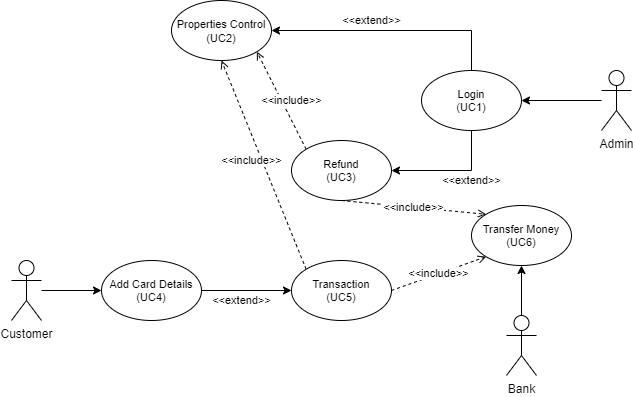

The diagram above was exported from draw.io. Its source (the exported page's mxGraphModel, read from the mxfile embedded in the PNG):
<mxGraphModel dx="865" dy="506" grid="1" gridSize="10" guides="1" tooltips="1" connect="1" arrows="1" fold="1" page="1" pageScale="1" pageWidth="827" pageHeight="1169" math="0" shadow="0">
  <root>
    <mxCell id="0" />
    <mxCell id="1" parent="0" />
    <mxCell id="ojLZWiL7pfdoRsfoV7bt-13" style="edgeStyle=orthogonalEdgeStyle;rounded=0;orthogonalLoop=1;jettySize=auto;html=1;entryX=1;entryY=0.5;entryDx=0;entryDy=0;" edge="1" parent="1" source="ojLZWiL7pfdoRsfoV7bt-1" target="ojLZWiL7pfdoRsfoV7bt-7">
      <mxGeometry relative="1" as="geometry">
        <mxPoint x="610" y="140" as="sourcePoint" />
      </mxGeometry>
    </mxCell>
    <mxCell id="ojLZWiL7pfdoRsfoV7bt-1" value="Admin" style="shape=umlActor;verticalLabelPosition=bottom;verticalAlign=top;html=1;outlineConnect=0;" vertex="1" parent="1">
      <mxGeometry x="640" y="100" width="30" height="60" as="geometry" />
    </mxCell>
    <mxCell id="ojLZWiL7pfdoRsfoV7bt-17" style="edgeStyle=orthogonalEdgeStyle;rounded=0;orthogonalLoop=1;jettySize=auto;html=1;entryX=0;entryY=0.5;entryDx=0;entryDy=0;" edge="1" parent="1" source="ojLZWiL7pfdoRsfoV7bt-2" target="ojLZWiL7pfdoRsfoV7bt-10">
      <mxGeometry relative="1" as="geometry" />
    </mxCell>
    <mxCell id="ojLZWiL7pfdoRsfoV7bt-2" value="Customer" style="shape=umlActor;verticalLabelPosition=bottom;verticalAlign=top;html=1;outlineConnect=0;" vertex="1" parent="1">
      <mxGeometry x="50" y="290" width="30" height="60" as="geometry" />
    </mxCell>
    <mxCell id="ojLZWiL7pfdoRsfoV7bt-23" style="edgeStyle=orthogonalEdgeStyle;rounded=0;orthogonalLoop=1;jettySize=auto;html=1;entryX=0.5;entryY=1;entryDx=0;entryDy=0;" edge="1" parent="1" source="ojLZWiL7pfdoRsfoV7bt-3" target="ojLZWiL7pfdoRsfoV7bt-12">
      <mxGeometry relative="1" as="geometry" />
    </mxCell>
    <mxCell id="ojLZWiL7pfdoRsfoV7bt-3" value="Bank" style="shape=umlActor;verticalLabelPosition=bottom;verticalAlign=top;html=1;outlineConnect=0;" vertex="1" parent="1">
      <mxGeometry x="545" y="345" width="30" height="60" as="geometry" />
    </mxCell>
    <mxCell id="ojLZWiL7pfdoRsfoV7bt-15" value="&amp;lt;&amp;lt;extend&amp;gt;&amp;gt;" style="edgeStyle=orthogonalEdgeStyle;rounded=0;orthogonalLoop=1;jettySize=auto;html=1;exitX=0.5;exitY=0;exitDx=0;exitDy=0;entryX=1;entryY=0.5;entryDx=0;entryDy=0;" edge="1" parent="1" source="ojLZWiL7pfdoRsfoV7bt-7" target="ojLZWiL7pfdoRsfoV7bt-8">
      <mxGeometry x="0.1667" y="-10" relative="1" as="geometry">
        <mxPoint as="offset" />
      </mxGeometry>
    </mxCell>
    <mxCell id="ojLZWiL7pfdoRsfoV7bt-16" style="edgeStyle=orthogonalEdgeStyle;rounded=0;orthogonalLoop=1;jettySize=auto;html=1;exitX=0.5;exitY=1;exitDx=0;exitDy=0;entryX=1;entryY=0.5;entryDx=0;entryDy=0;" edge="1" parent="1" source="ojLZWiL7pfdoRsfoV7bt-7" target="ojLZWiL7pfdoRsfoV7bt-9">
      <mxGeometry relative="1" as="geometry" />
    </mxCell>
    <mxCell id="ojLZWiL7pfdoRsfoV7bt-34" value="&amp;lt;&amp;lt;extend&amp;gt;&amp;gt;" style="edgeLabel;html=1;align=center;verticalAlign=middle;resizable=0;points=[];" vertex="1" connectable="0" parent="ojLZWiL7pfdoRsfoV7bt-16">
      <mxGeometry x="-0.3733" relative="1" as="geometry">
        <mxPoint y="12" as="offset" />
      </mxGeometry>
    </mxCell>
    <mxCell id="ojLZWiL7pfdoRsfoV7bt-7" value="Login&lt;br style=&quot;font-size: 11px;&quot;&gt;(UC1)" style="ellipse;whiteSpace=wrap;html=1;fontSize=11;" vertex="1" parent="1">
      <mxGeometry x="460" y="100" width="100" height="60" as="geometry" />
    </mxCell>
    <mxCell id="ojLZWiL7pfdoRsfoV7bt-8" value="&lt;font style=&quot;font-size: 11px&quot;&gt;Properties Control&lt;br&gt;(UC2)&lt;/font&gt;" style="ellipse;whiteSpace=wrap;html=1;" vertex="1" parent="1">
      <mxGeometry x="210" y="30" width="100" height="60" as="geometry" />
    </mxCell>
    <mxCell id="ojLZWiL7pfdoRsfoV7bt-25" value="&amp;lt;&amp;lt;include&amp;gt;&amp;gt;" style="edgeStyle=none;rounded=0;orthogonalLoop=1;jettySize=auto;html=1;exitX=0.5;exitY=1;exitDx=0;exitDy=0;entryX=0;entryY=0;entryDx=0;entryDy=0;dashed=1;endFill=0;endArrow=open;" edge="1" parent="1" source="ojLZWiL7pfdoRsfoV7bt-9" target="ojLZWiL7pfdoRsfoV7bt-12">
      <mxGeometry relative="1" as="geometry" />
    </mxCell>
    <mxCell id="ojLZWiL7pfdoRsfoV7bt-32" value="&amp;lt;&amp;lt;include&amp;gt;&amp;gt;" style="edgeStyle=none;rounded=0;orthogonalLoop=1;jettySize=auto;html=1;exitX=0;exitY=0;exitDx=0;exitDy=0;entryX=1;entryY=1;entryDx=0;entryDy=0;dashed=1;endArrow=open;endFill=0;" edge="1" parent="1" source="ojLZWiL7pfdoRsfoV7bt-9" target="ojLZWiL7pfdoRsfoV7bt-8">
      <mxGeometry x="-0.0822" y="-9" relative="1" as="geometry">
        <mxPoint as="offset" />
      </mxGeometry>
    </mxCell>
    <mxCell id="ojLZWiL7pfdoRsfoV7bt-9" value="Refund&lt;br style=&quot;font-size: 11px;&quot;&gt;(UC3)" style="ellipse;whiteSpace=wrap;html=1;fontSize=11;" vertex="1" parent="1">
      <mxGeometry x="330" y="170" width="100" height="60" as="geometry" />
    </mxCell>
    <mxCell id="ojLZWiL7pfdoRsfoV7bt-18" value="&amp;lt;&amp;lt;extend&amp;gt;&amp;gt;" style="edgeStyle=orthogonalEdgeStyle;rounded=0;orthogonalLoop=1;jettySize=auto;html=1;entryX=0;entryY=0.5;entryDx=0;entryDy=0;exitX=1;exitY=0.5;exitDx=0;exitDy=0;" edge="1" parent="1" source="ojLZWiL7pfdoRsfoV7bt-10" target="ojLZWiL7pfdoRsfoV7bt-11">
      <mxGeometry x="-0.1111" y="-10" relative="1" as="geometry">
        <mxPoint x="280" y="320" as="sourcePoint" />
        <mxPoint as="offset" />
      </mxGeometry>
    </mxCell>
    <mxCell id="ojLZWiL7pfdoRsfoV7bt-10" value="Add Card Details&lt;br style=&quot;font-size: 11px;&quot;&gt;(UC4)" style="ellipse;whiteSpace=wrap;html=1;fontSize=11;" vertex="1" parent="1">
      <mxGeometry x="140" y="290" width="100" height="60" as="geometry" />
    </mxCell>
    <mxCell id="ojLZWiL7pfdoRsfoV7bt-26" value="&amp;lt;&amp;lt;include&amp;gt;&amp;gt;" style="edgeStyle=none;rounded=0;orthogonalLoop=1;jettySize=auto;html=1;exitX=1;exitY=0.5;exitDx=0;exitDy=0;entryX=0;entryY=1;entryDx=0;entryDy=0;dashed=1;endArrow=open;endFill=0;" edge="1" parent="1" source="ojLZWiL7pfdoRsfoV7bt-11" target="ojLZWiL7pfdoRsfoV7bt-12">
      <mxGeometry relative="1" as="geometry" />
    </mxCell>
    <mxCell id="ojLZWiL7pfdoRsfoV7bt-31" value="&amp;lt;&amp;lt;include&amp;gt;&amp;gt;" style="edgeStyle=none;rounded=0;orthogonalLoop=1;jettySize=auto;html=1;exitX=0;exitY=0;exitDx=0;exitDy=0;entryX=0.5;entryY=1;entryDx=0;entryDy=0;dashed=1;endArrow=open;endFill=0;" edge="1" parent="1" source="ojLZWiL7pfdoRsfoV7bt-11" target="ojLZWiL7pfdoRsfoV7bt-8">
      <mxGeometry x="0.0773" y="10" relative="1" as="geometry">
        <mxPoint as="offset" />
      </mxGeometry>
    </mxCell>
    <mxCell id="ojLZWiL7pfdoRsfoV7bt-11" value="Transaction&lt;br style=&quot;font-size: 11px;&quot;&gt;(UC5)" style="ellipse;whiteSpace=wrap;html=1;fontSize=11;" vertex="1" parent="1">
      <mxGeometry x="330" y="290" width="100" height="60" as="geometry" />
    </mxCell>
    <mxCell id="ojLZWiL7pfdoRsfoV7bt-12" value="Transfer Money&lt;br style=&quot;font-size: 11px;&quot;&gt;(UC6)" style="ellipse;whiteSpace=wrap;html=1;fontSize=11;" vertex="1" parent="1">
      <mxGeometry x="510" y="235" width="100" height="60" as="geometry" />
    </mxCell>
  </root>
</mxGraphModel>